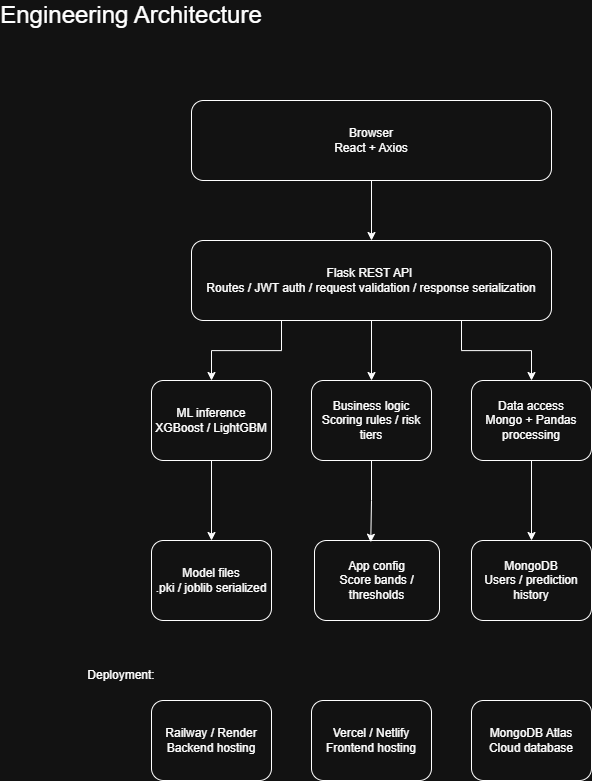

The diagram above was exported from draw.io. Its source (the exported page's mxGraphModel, read from the mxfile embedded in the PNG):
<mxGraphModel dx="2076" dy="1251" grid="1" gridSize="10" guides="1" tooltips="1" connect="1" arrows="1" fold="1" page="1" pageScale="1" pageWidth="850" pageHeight="1100" math="0" shadow="0">
  <root>
    <mxCell id="0" />
    <mxCell id="1" parent="0" />
    <mxCell id="pRh-RVwED_S6018RpNb--1" parent="1" style="rounded=1;whiteSpace=wrap;html=1;" value="Browser&lt;br&gt;React + Axios" vertex="1">
      <mxGeometry height="80" width="360" x="250" y="250" as="geometry" />
    </mxCell>
    <mxCell id="pRh-RVwED_S6018RpNb--14" edge="1" parent="1" source="pRh-RVwED_S6018RpNb--2" style="edgeStyle=orthogonalEdgeStyle;rounded=0;orthogonalLoop=1;jettySize=auto;html=1;exitX=0.25;exitY=1;exitDx=0;exitDy=0;entryX=0.5;entryY=0;entryDx=0;entryDy=0;" target="pRh-RVwED_S6018RpNb--3">
      <mxGeometry relative="1" as="geometry" />
    </mxCell>
    <mxCell id="pRh-RVwED_S6018RpNb--15" edge="1" parent="1" source="pRh-RVwED_S6018RpNb--2" style="edgeStyle=orthogonalEdgeStyle;rounded=0;orthogonalLoop=1;jettySize=auto;html=1;exitX=0.5;exitY=1;exitDx=0;exitDy=0;entryX=0.5;entryY=0;entryDx=0;entryDy=0;" target="pRh-RVwED_S6018RpNb--4">
      <mxGeometry relative="1" as="geometry" />
    </mxCell>
    <mxCell id="pRh-RVwED_S6018RpNb--16" edge="1" parent="1" source="pRh-RVwED_S6018RpNb--2" style="edgeStyle=orthogonalEdgeStyle;rounded=0;orthogonalLoop=1;jettySize=auto;html=1;exitX=0.75;exitY=1;exitDx=0;exitDy=0;entryX=0.5;entryY=0;entryDx=0;entryDy=0;" target="pRh-RVwED_S6018RpNb--5">
      <mxGeometry relative="1" as="geometry" />
    </mxCell>
    <mxCell id="pRh-RVwED_S6018RpNb--2" parent="1" style="rounded=1;whiteSpace=wrap;html=1;" value="Flask REST API&amp;nbsp;&lt;div&gt;Routes / JWT auth / request validation / response serialization&lt;/div&gt;" vertex="1">
      <mxGeometry height="80" width="360" x="250" y="390" as="geometry" />
    </mxCell>
    <mxCell id="pRh-RVwED_S6018RpNb--17" edge="1" parent="1" source="pRh-RVwED_S6018RpNb--3" style="edgeStyle=orthogonalEdgeStyle;rounded=0;orthogonalLoop=1;jettySize=auto;html=1;exitX=0.5;exitY=1;exitDx=0;exitDy=0;entryX=0.5;entryY=0;entryDx=0;entryDy=0;" target="pRh-RVwED_S6018RpNb--6">
      <mxGeometry relative="1" as="geometry" />
    </mxCell>
    <mxCell id="pRh-RVwED_S6018RpNb--3" parent="1" style="rounded=1;whiteSpace=wrap;html=1;" value="ML inference&lt;div&gt;XGBoost / LightGBM&lt;/div&gt;" vertex="1">
      <mxGeometry height="80" width="120" x="210" y="530" as="geometry" />
    </mxCell>
    <mxCell id="pRh-RVwED_S6018RpNb--4" parent="1" style="rounded=1;whiteSpace=wrap;html=1;" value="Business logic&lt;div&gt;Scoring rules / risk tiers&lt;/div&gt;" vertex="1">
      <mxGeometry height="80" width="120" x="370" y="530" as="geometry" />
    </mxCell>
    <mxCell id="pRh-RVwED_S6018RpNb--19" edge="1" parent="1" source="pRh-RVwED_S6018RpNb--5" style="edgeStyle=orthogonalEdgeStyle;rounded=0;orthogonalLoop=1;jettySize=auto;html=1;exitX=0.5;exitY=1;exitDx=0;exitDy=0;entryX=0.5;entryY=0;entryDx=0;entryDy=0;" target="pRh-RVwED_S6018RpNb--8">
      <mxGeometry relative="1" as="geometry" />
    </mxCell>
    <mxCell id="pRh-RVwED_S6018RpNb--5" parent="1" style="rounded=1;whiteSpace=wrap;html=1;" value="Data access&lt;div&gt;Mongo + Pandas processing&lt;/div&gt;" vertex="1">
      <mxGeometry height="80" width="120" x="530" y="530" as="geometry" />
    </mxCell>
    <mxCell id="pRh-RVwED_S6018RpNb--6" parent="1" style="rounded=1;whiteSpace=wrap;html=1;" value="Model files&lt;div&gt;.pki / joblib serialized&lt;/div&gt;" vertex="1">
      <mxGeometry height="80" width="120" x="210" y="690" as="geometry" />
    </mxCell>
    <mxCell id="pRh-RVwED_S6018RpNb--7" parent="1" style="rounded=1;whiteSpace=wrap;html=1;" value="App config&lt;div&gt;Score bands / thresholds&lt;/div&gt;" vertex="1">
      <mxGeometry height="80" width="125" x="373" y="690" as="geometry" />
    </mxCell>
    <mxCell id="pRh-RVwED_S6018RpNb--8" parent="1" style="rounded=1;whiteSpace=wrap;html=1;" value="MongoDB&lt;div&gt;Users / prediction history&lt;/div&gt;" vertex="1">
      <mxGeometry height="80" width="120" x="530" y="690" as="geometry" />
    </mxCell>
    <mxCell id="pRh-RVwED_S6018RpNb--9" parent="1" style="rounded=1;whiteSpace=wrap;html=1;" value="Railway / Render&lt;div&gt;Backend hosting&lt;/div&gt;" vertex="1">
      <mxGeometry height="80" width="120" x="210" y="850" as="geometry" />
    </mxCell>
    <mxCell id="pRh-RVwED_S6018RpNb--10" parent="1" style="rounded=1;whiteSpace=wrap;html=1;" value="Vercel / Netlify&lt;div&gt;Frontend hosting&lt;/div&gt;" vertex="1">
      <mxGeometry height="80" width="120" x="370" y="850" as="geometry" />
    </mxCell>
    <mxCell id="pRh-RVwED_S6018RpNb--11" parent="1" style="rounded=1;whiteSpace=wrap;html=1;" value="MongoDB Atlas&lt;div&gt;Cloud database&lt;/div&gt;" vertex="1">
      <mxGeometry height="80" width="120" x="530" y="850" as="geometry" />
    </mxCell>
    <mxCell id="pRh-RVwED_S6018RpNb--12" edge="1" parent="1" source="pRh-RVwED_S6018RpNb--1" style="endArrow=classic;html=1;rounded=0;exitX=0.5;exitY=1;exitDx=0;exitDy=0;entryX=0.5;entryY=0;entryDx=0;entryDy=0;" target="pRh-RVwED_S6018RpNb--2" value="">
      <mxGeometry height="50" relative="1" width="50" as="geometry">
        <mxPoint x="470" y="650" as="sourcePoint" />
        <mxPoint x="520" y="600" as="targetPoint" />
      </mxGeometry>
    </mxCell>
    <mxCell id="pRh-RVwED_S6018RpNb--18" edge="1" parent="1" source="pRh-RVwED_S6018RpNb--4" style="edgeStyle=orthogonalEdgeStyle;rounded=0;orthogonalLoop=1;jettySize=auto;html=1;exitX=0.5;exitY=1;exitDx=0;exitDy=0;entryX=0.45;entryY=0.022;entryDx=0;entryDy=0;entryPerimeter=0;" target="pRh-RVwED_S6018RpNb--7">
      <mxGeometry relative="1" as="geometry" />
    </mxCell>
    <mxCell id="pRh-RVwED_S6018RpNb--20" parent="1" style="text;html=1;whiteSpace=wrap;strokeColor=none;fillColor=none;align=center;verticalAlign=middle;rounded=0;" value="Deployment:" vertex="1">
      <mxGeometry height="30" width="60" x="150" y="810" as="geometry" />
    </mxCell>
    <mxCell id="pRh-RVwED_S6018RpNb--21" parent="1" style="text;html=1;whiteSpace=wrap;strokeColor=none;fillColor=none;align=center;verticalAlign=middle;rounded=0;" value="&lt;div&gt;&lt;font style=&quot;font-size: 24px;&quot;&gt;Engineering&amp;nbsp;&lt;/font&gt;&lt;span style=&quot;font-size: 24px; background-color: transparent; color: light-dark(rgb(0, 0, 0), rgb(255, 255, 255));&quot;&gt;Architecture&lt;/span&gt;&lt;/div&gt;" vertex="1">
      <mxGeometry height="30" width="180" x="100" y="150" as="geometry" />
    </mxCell>
  </root>
</mxGraphModel>